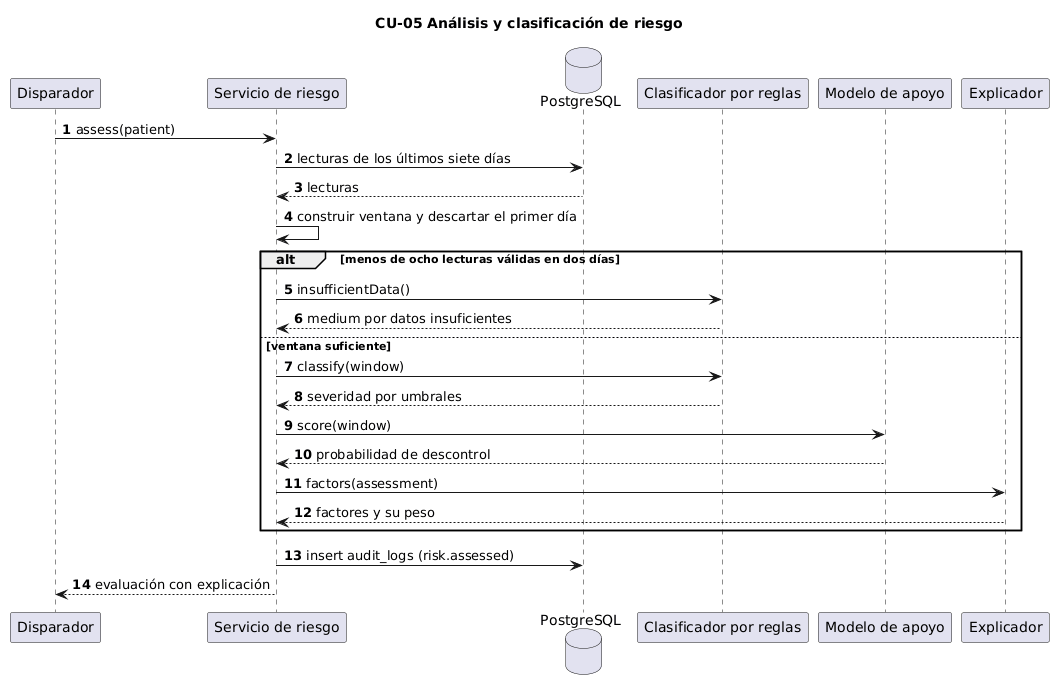

The diagram above was rendered by PlantUML. Its source (embedded in the PNG):
@startuml
title CU-05 Análisis y clasificación de riesgo
autonumber

participant "Disparador" as trig
participant "Servicio de riesgo" as risk
database "PostgreSQL" as pg
participant "Clasificador por reglas" as rules
participant "Modelo de apoyo" as model
participant "Explicador" as expl

trig -> risk : assess(patient)
risk -> pg : lecturas de los últimos siete días
pg --> risk : lecturas
risk -> risk : construir ventana y descartar el primer día
alt menos de ocho lecturas válidas en dos días
  risk -> rules : insufficientData()
  rules --> risk : medium por datos insuficientes
else ventana suficiente
  risk -> rules : classify(window)
  rules --> risk : severidad por umbrales
  risk -> model : score(window)
  model --> risk : probabilidad de descontrol
  risk -> expl : factors(assessment)
  expl --> risk : factores y su peso
end
risk -> pg : insert audit_logs (risk.assessed)
risk --> trig : evaluación con explicación
@enduml